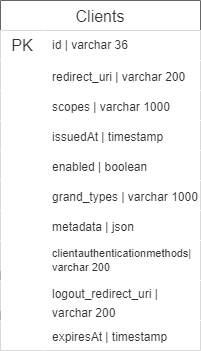

The diagram above was exported from draw.io. Its source (the exported page's mxGraphModel, read from the mxfile embedded in the PNG):
<mxGraphModel dx="866" dy="772" grid="1" gridSize="10" guides="1" tooltips="1" connect="1" arrows="1" fold="1" page="1" pageScale="1" pageWidth="1100" pageHeight="850" background="#ffffff" math="0" shadow="0">
  <root>
    <mxCell id="0" />
    <mxCell id="1" parent="0" />
    <mxCell id="KOOK22o--1sJByPXPPdL-10" value="Clients" style="shape=table;startSize=30;container=1;collapsible=0;childLayout=tableLayout;fixedRows=1;rowLines=0;fontStyle=0;fontSize=16;fillColor=#FFFFFF;fontColor=#333333;strokeColor=#666666;" parent="1" vertex="1">
      <mxGeometry x="120" y="50" width="200" height="350" as="geometry" />
    </mxCell>
    <mxCell id="KOOK22o--1sJByPXPPdL-11" value="" style="shape=tableRow;horizontal=0;startSize=0;swimlaneHead=0;swimlaneBody=0;top=0;left=0;bottom=0;right=0;collapsible=0;dropTarget=0;points=[[0,0.5],[1,0.5]];portConstraint=eastwest;fontSize=16;fillColor=#FFFFFF;fontColor=#333333;strokeColor=#666666;" parent="KOOK22o--1sJByPXPPdL-10" vertex="1">
      <mxGeometry y="30" width="200" height="30" as="geometry" />
    </mxCell>
    <mxCell id="KOOK22o--1sJByPXPPdL-12" value="PK" style="shape=partialRectangle;html=1;whiteSpace=wrap;connectable=0;top=0;left=0;bottom=0;right=0;overflow=hidden;pointerEvents=1;fontSize=16;fillColor=#FFFFFF;fontColor=#333333;strokeColor=#666666;" parent="KOOK22o--1sJByPXPPdL-11" vertex="1">
      <mxGeometry width="44" height="30" as="geometry">
        <mxRectangle width="44" height="30" as="alternateBounds" />
      </mxGeometry>
    </mxCell>
    <mxCell id="KOOK22o--1sJByPXPPdL-13" value="id | varchar 36" style="shape=partialRectangle;html=1;whiteSpace=wrap;connectable=0;top=0;left=0;bottom=0;right=0;align=left;spacingLeft=6;overflow=hidden;fontSize=12;fillColor=#FFFFFF;fontColor=#333333;strokeColor=#666666;" parent="KOOK22o--1sJByPXPPdL-11" vertex="1">
      <mxGeometry x="44" width="156" height="30" as="geometry">
        <mxRectangle width="156" height="30" as="alternateBounds" />
      </mxGeometry>
    </mxCell>
    <mxCell id="KOOK22o--1sJByPXPPdL-17" value="" style="shape=tableRow;horizontal=0;startSize=0;swimlaneHead=0;swimlaneBody=0;top=0;left=0;bottom=0;right=0;collapsible=0;dropTarget=0;points=[[0,0.5],[1,0.5]];portConstraint=eastwest;fontSize=16;fillColor=#FFFFFF;fontColor=#333333;strokeColor=#666666;" parent="KOOK22o--1sJByPXPPdL-10" vertex="1">
      <mxGeometry y="60" width="200" height="30" as="geometry" />
    </mxCell>
    <mxCell id="KOOK22o--1sJByPXPPdL-18" value="" style="shape=partialRectangle;html=1;whiteSpace=wrap;connectable=0;top=0;left=0;bottom=0;right=0;overflow=hidden;fontSize=16;fillColor=#FFFFFF;fontColor=#333333;strokeColor=#666666;" parent="KOOK22o--1sJByPXPPdL-17" vertex="1">
      <mxGeometry width="44" height="30" as="geometry">
        <mxRectangle width="44" height="30" as="alternateBounds" />
      </mxGeometry>
    </mxCell>
    <mxCell id="KOOK22o--1sJByPXPPdL-19" value="&lt;font style=&quot;font-size: 12px;&quot;&gt;redirect_uri | varchar 200&lt;/font&gt;" style="shape=partialRectangle;html=1;whiteSpace=wrap;connectable=0;top=0;left=0;bottom=0;right=0;align=left;spacingLeft=6;overflow=hidden;fontSize=16;fillColor=#FFFFFF;fontColor=#333333;strokeColor=#666666;" parent="KOOK22o--1sJByPXPPdL-17" vertex="1">
      <mxGeometry x="44" width="156" height="30" as="geometry">
        <mxRectangle width="156" height="30" as="alternateBounds" />
      </mxGeometry>
    </mxCell>
    <mxCell id="KOOK22o--1sJByPXPPdL-53" value="" style="shape=tableRow;horizontal=0;startSize=0;swimlaneHead=0;swimlaneBody=0;top=0;left=0;bottom=0;right=0;collapsible=0;dropTarget=0;points=[[0,0.5],[1,0.5]];portConstraint=eastwest;fontSize=16;fillColor=#FFFFFF;fontColor=#333333;strokeColor=#666666;" parent="1" vertex="1">
      <mxGeometry x="120" y="140" width="200" height="30" as="geometry" />
    </mxCell>
    <mxCell id="KOOK22o--1sJByPXPPdL-54" value="" style="shape=partialRectangle;html=1;whiteSpace=wrap;connectable=0;top=0;left=0;bottom=0;right=0;overflow=hidden;fontSize=16;fillColor=#FFFFFF;fontColor=#333333;strokeColor=#666666;" parent="KOOK22o--1sJByPXPPdL-53" vertex="1">
      <mxGeometry width="44" height="30" as="geometry">
        <mxRectangle width="44" height="30" as="alternateBounds" />
      </mxGeometry>
    </mxCell>
    <mxCell id="KOOK22o--1sJByPXPPdL-55" value="&lt;font style=&quot;font-size: 12px;&quot;&gt;scopes | varchar 1000&lt;/font&gt;" style="shape=partialRectangle;html=1;whiteSpace=wrap;connectable=0;top=0;left=0;bottom=0;right=0;align=left;spacingLeft=6;overflow=hidden;fontSize=16;fillColor=#FFFFFF;fontColor=#333333;strokeColor=#666666;" parent="KOOK22o--1sJByPXPPdL-53" vertex="1">
      <mxGeometry x="44" width="156" height="30" as="geometry">
        <mxRectangle width="156" height="30" as="alternateBounds" />
      </mxGeometry>
    </mxCell>
    <mxCell id="KOOK22o--1sJByPXPPdL-56" value="" style="shape=tableRow;horizontal=0;startSize=0;swimlaneHead=0;swimlaneBody=0;top=0;left=0;bottom=0;right=0;collapsible=0;dropTarget=0;points=[[0,0.5],[1,0.5]];portConstraint=eastwest;fontSize=16;fillColor=#FFFFFF;fontColor=#333333;strokeColor=#666666;" parent="1" vertex="1">
      <mxGeometry x="120" y="170" width="200" height="30" as="geometry" />
    </mxCell>
    <mxCell id="KOOK22o--1sJByPXPPdL-57" value="" style="shape=partialRectangle;html=1;whiteSpace=wrap;connectable=0;top=0;left=0;bottom=0;right=0;overflow=hidden;fontSize=16;fillColor=#FFFFFF;fontColor=#333333;strokeColor=#666666;" parent="KOOK22o--1sJByPXPPdL-56" vertex="1">
      <mxGeometry width="44" height="30" as="geometry">
        <mxRectangle width="44" height="30" as="alternateBounds" />
      </mxGeometry>
    </mxCell>
    <mxCell id="KOOK22o--1sJByPXPPdL-58" value="&lt;font style=&quot;font-size: 12px;&quot;&gt;issuedAt | timestamp&lt;/font&gt;" style="shape=partialRectangle;html=1;whiteSpace=wrap;connectable=0;top=0;left=0;bottom=0;right=0;align=left;spacingLeft=6;overflow=hidden;fontSize=16;fillColor=#FFFFFF;fontColor=#333333;strokeColor=#666666;" parent="KOOK22o--1sJByPXPPdL-56" vertex="1">
      <mxGeometry x="44" width="156" height="30" as="geometry">
        <mxRectangle width="156" height="30" as="alternateBounds" />
      </mxGeometry>
    </mxCell>
    <mxCell id="KOOK22o--1sJByPXPPdL-62" value="" style="shape=tableRow;horizontal=0;startSize=0;swimlaneHead=0;swimlaneBody=0;top=0;left=0;bottom=0;right=0;collapsible=0;dropTarget=0;points=[[0,0.5],[1,0.5]];portConstraint=eastwest;fontSize=16;fillColor=#FFFFFF;fontColor=#333333;strokeColor=#666666;" parent="1" vertex="1">
      <mxGeometry x="120" y="200" width="200" height="30" as="geometry" />
    </mxCell>
    <mxCell id="KOOK22o--1sJByPXPPdL-63" value="" style="shape=partialRectangle;html=1;whiteSpace=wrap;connectable=0;top=0;left=0;bottom=0;right=0;overflow=hidden;fontSize=16;fillColor=#FFFFFF;fontColor=#333333;strokeColor=#666666;" parent="KOOK22o--1sJByPXPPdL-62" vertex="1">
      <mxGeometry width="44" height="30" as="geometry">
        <mxRectangle width="44" height="30" as="alternateBounds" />
      </mxGeometry>
    </mxCell>
    <mxCell id="KOOK22o--1sJByPXPPdL-64" value="&lt;font style=&quot;font-size: 12px;&quot;&gt;enabled | boolean&lt;br&gt;&lt;/font&gt;" style="shape=partialRectangle;html=1;whiteSpace=wrap;connectable=0;top=0;left=0;bottom=0;right=0;align=left;spacingLeft=6;overflow=hidden;fontSize=16;fillColor=#FFFFFF;fontColor=#333333;strokeColor=#666666;" parent="KOOK22o--1sJByPXPPdL-62" vertex="1">
      <mxGeometry x="44" width="156" height="30" as="geometry">
        <mxRectangle width="156" height="30" as="alternateBounds" />
      </mxGeometry>
    </mxCell>
    <mxCell id="KOOK22o--1sJByPXPPdL-65" value="" style="shape=tableRow;horizontal=0;startSize=0;swimlaneHead=0;swimlaneBody=0;top=0;left=0;bottom=0;right=0;collapsible=0;dropTarget=0;points=[[0,0.5],[1,0.5]];portConstraint=eastwest;fontSize=16;fillColor=#FFFFFF;fontColor=#333333;strokeColor=#666666;" parent="1" vertex="1">
      <mxGeometry x="120" y="230" width="200" height="30" as="geometry" />
    </mxCell>
    <mxCell id="KOOK22o--1sJByPXPPdL-66" value="" style="shape=partialRectangle;html=1;whiteSpace=wrap;connectable=0;top=0;left=0;bottom=0;right=0;overflow=hidden;fontSize=16;fillColor=#FFFFFF;fontColor=#333333;strokeColor=#666666;" parent="KOOK22o--1sJByPXPPdL-65" vertex="1">
      <mxGeometry width="44" height="30" as="geometry">
        <mxRectangle width="44" height="30" as="alternateBounds" />
      </mxGeometry>
    </mxCell>
    <mxCell id="KOOK22o--1sJByPXPPdL-67" value="&lt;font style=&quot;font-size: 12px;&quot;&gt;grand_types | varchar 1000&lt;/font&gt;" style="shape=partialRectangle;html=1;whiteSpace=wrap;connectable=0;top=0;left=0;bottom=0;right=0;align=left;spacingLeft=6;overflow=hidden;fontSize=16;fillColor=#FFFFFF;fontColor=#333333;strokeColor=#666666;" parent="KOOK22o--1sJByPXPPdL-65" vertex="1">
      <mxGeometry x="44" width="156" height="30" as="geometry">
        <mxRectangle width="156" height="30" as="alternateBounds" />
      </mxGeometry>
    </mxCell>
    <mxCell id="KOOK22o--1sJByPXPPdL-68" value="" style="shape=tableRow;horizontal=0;startSize=0;swimlaneHead=0;swimlaneBody=0;top=0;left=0;bottom=0;right=0;collapsible=0;dropTarget=0;points=[[0,0.5],[1,0.5]];portConstraint=eastwest;fontSize=16;fillColor=#FFFFFF;fontColor=#333333;strokeColor=#666666;" parent="1" vertex="1">
      <mxGeometry x="120" y="260" width="200" height="30" as="geometry" />
    </mxCell>
    <mxCell id="KOOK22o--1sJByPXPPdL-69" value="" style="shape=partialRectangle;html=1;whiteSpace=wrap;connectable=0;top=0;left=0;bottom=0;right=0;overflow=hidden;fontSize=16;fillColor=#FFFFFF;fontColor=#333333;strokeColor=#666666;" parent="KOOK22o--1sJByPXPPdL-68" vertex="1">
      <mxGeometry width="44" height="30" as="geometry">
        <mxRectangle width="44" height="30" as="alternateBounds" />
      </mxGeometry>
    </mxCell>
    <mxCell id="KOOK22o--1sJByPXPPdL-70" value="&lt;font style=&quot;font-size: 12px;&quot;&gt;metadata | json&lt;/font&gt;" style="shape=partialRectangle;html=1;whiteSpace=wrap;connectable=0;top=0;left=0;bottom=0;right=0;align=left;spacingLeft=6;overflow=hidden;fontSize=16;fillColor=#FFFFFF;fontColor=#333333;strokeColor=#666666;" parent="KOOK22o--1sJByPXPPdL-68" vertex="1">
      <mxGeometry x="44" width="156" height="30" as="geometry">
        <mxRectangle width="156" height="30" as="alternateBounds" />
      </mxGeometry>
    </mxCell>
    <mxCell id="KOOK22o--1sJByPXPPdL-77" value="" style="shape=tableRow;horizontal=0;startSize=0;swimlaneHead=0;swimlaneBody=0;top=0;left=0;bottom=0;right=0;collapsible=0;dropTarget=0;points=[[0,0.5],[1,0.5]];portConstraint=eastwest;fontSize=16;fillColor=#FFFFFF;fontColor=#333333;strokeColor=#666666;" parent="1" vertex="1">
      <mxGeometry x="120" y="290" width="200" height="40" as="geometry" />
    </mxCell>
    <mxCell id="KOOK22o--1sJByPXPPdL-78" value="" style="shape=partialRectangle;html=1;whiteSpace=wrap;connectable=0;top=0;left=0;bottom=0;right=0;overflow=hidden;fontSize=16;fillColor=#FFFFFF;fontColor=#333333;strokeColor=#666666;" parent="KOOK22o--1sJByPXPPdL-77" vertex="1">
      <mxGeometry width="44" height="30" as="geometry">
        <mxRectangle width="44" height="30" as="alternateBounds" />
      </mxGeometry>
    </mxCell>
    <mxCell id="KOOK22o--1sJByPXPPdL-79" value="&lt;font style=&quot;font-size: 11px;&quot;&gt;clientauthenticationmethods| varchar 200&lt;/font&gt;" style="shape=partialRectangle;html=1;whiteSpace=wrap;connectable=0;top=0;left=0;bottom=0;right=0;align=left;spacingLeft=6;overflow=hidden;fontSize=11;fillColor=#FFFFFF;fontColor=#333333;strokeColor=#666666;" parent="KOOK22o--1sJByPXPPdL-77" vertex="1">
      <mxGeometry x="44" width="156" height="40" as="geometry">
        <mxRectangle width="156" height="30" as="alternateBounds" />
      </mxGeometry>
    </mxCell>
    <mxCell id="KOOK22o--1sJByPXPPdL-83" value="" style="shape=tableRow;horizontal=0;startSize=0;swimlaneHead=0;swimlaneBody=0;top=0;left=0;bottom=0;right=0;collapsible=0;dropTarget=0;points=[[0,0.5],[1,0.5]];portConstraint=eastwest;fontSize=16;fillColor=#FFFFFF;fontColor=#333333;strokeColor=#666666;" parent="1" vertex="1">
      <mxGeometry x="120" y="330" width="200" height="40" as="geometry" />
    </mxCell>
    <mxCell id="KOOK22o--1sJByPXPPdL-84" value="" style="shape=partialRectangle;html=1;whiteSpace=wrap;connectable=0;top=0;left=0;bottom=0;right=0;overflow=hidden;fontSize=16;fillColor=#FFFFFF;fontColor=#333333;strokeColor=#666666;" parent="KOOK22o--1sJByPXPPdL-83" vertex="1">
      <mxGeometry width="44" height="30" as="geometry">
        <mxRectangle width="44" height="30" as="alternateBounds" />
      </mxGeometry>
    </mxCell>
    <mxCell id="KOOK22o--1sJByPXPPdL-85" value="&lt;font style=&quot;font-size: 12px;&quot;&gt;logout_redirect_uri | varchar 200&lt;/font&gt;" style="shape=partialRectangle;html=1;whiteSpace=wrap;connectable=0;top=0;left=0;bottom=0;right=0;align=left;spacingLeft=6;overflow=hidden;fontSize=16;fillColor=#FFFFFF;fontColor=#333333;strokeColor=#666666;" parent="KOOK22o--1sJByPXPPdL-83" vertex="1">
      <mxGeometry x="44" width="156" height="40" as="geometry">
        <mxRectangle width="156" height="30" as="alternateBounds" />
      </mxGeometry>
    </mxCell>
    <mxCell id="KOOK22o--1sJByPXPPdL-86" value="" style="shape=tableRow;horizontal=0;startSize=0;swimlaneHead=0;swimlaneBody=0;top=0;left=0;bottom=0;right=0;collapsible=0;dropTarget=0;points=[[0,0.5],[1,0.5]];portConstraint=eastwest;fontSize=16;fillColor=#FFFFFF;fontColor=#333333;strokeColor=#666666;" parent="1" vertex="1">
      <mxGeometry x="120" y="370" width="200" height="30" as="geometry" />
    </mxCell>
    <mxCell id="KOOK22o--1sJByPXPPdL-87" value="" style="shape=partialRectangle;html=1;whiteSpace=wrap;connectable=0;top=0;left=0;bottom=0;right=0;overflow=hidden;fontSize=16;fillColor=#FFFFFF;fontColor=#333333;strokeColor=#666666;" parent="KOOK22o--1sJByPXPPdL-86" vertex="1">
      <mxGeometry width="44" height="30" as="geometry">
        <mxRectangle width="44" height="30" as="alternateBounds" />
      </mxGeometry>
    </mxCell>
    <mxCell id="KOOK22o--1sJByPXPPdL-88" value="&lt;font style=&quot;font-size: 12px;&quot;&gt;expiresAt | timestamp&lt;/font&gt;" style="shape=partialRectangle;html=1;whiteSpace=wrap;connectable=0;top=0;left=0;bottom=0;right=0;align=left;spacingLeft=6;overflow=hidden;fontSize=16;fillColor=#FFFFFF;fontColor=#333333;strokeColor=#666666;" parent="KOOK22o--1sJByPXPPdL-86" vertex="1">
      <mxGeometry x="44" width="156" height="30" as="geometry">
        <mxRectangle width="156" height="30" as="alternateBounds" />
      </mxGeometry>
    </mxCell>
  </root>
</mxGraphModel>